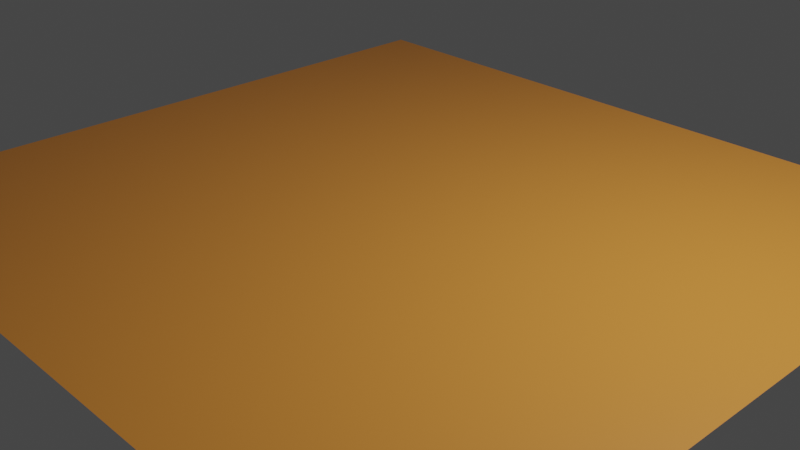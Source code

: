 # Source: Plane.blend  (saved by Blender 3.1.7; exported with 4.5.12 LTS)
import bpy
from mathutils import Matrix  # noqa: F401  (used for matrix-valued properties, if any)

bpy.ops.wm.read_factory_settings(use_empty=True)
scene = bpy.context.scene
scene.name = 'Scene'

# ---- collections
col_collection = bpy.data.collections.new('Collection'); scene.collection.children.link(col_collection)

# ---- materials (node trees are filled in below, after node groups)
mat_material = bpy.data.materials.new('Material')
mat_material.alpha_threshold = 0.0
mat_material.use_transparent_shadow = False
mat_material.line_color = (0.0, 0.0, 0.0, 1.0)

# ---- material node trees
mat_material.use_nodes = True; mat_material.node_tree.nodes.clear()
_N = mat_material.node_tree.nodes; _L = mat_material.node_tree.links
n0 = _N.new('ShaderNodeOutputMaterial'); n0.name = 'Material Output'; n0.location = (300, 300)
n1 = _N.new('ShaderNodeBsdfPrincipled'); n1.name = 'Principled BSDF'; n1.location = (10, 300)
n1.distribution = 'GGX'
n1.subsurface_method = 'RANDOM_WALK_SKIN'
n1.inputs[0].default_value = (0.8, 0.3007, 0.04898, 1.0)
n1.inputs[2].default_value = 0.4
n1.inputs[3].default_value = 1.45
n1.inputs[27].default_value = (0.0, 0.0, 0.0, 1.0)
n1.inputs[28].default_value = 1.0
_L.new(n1.outputs[0], n0.inputs[0])
n0.is_active_output = True

# ---- world
world_world = bpy.data.worlds.new('World'); scene.world = world_world
world_world.use_nodes = True; world_world.node_tree.nodes.clear()
_N = world_world.node_tree.nodes; _L = world_world.node_tree.links
n0 = _N.new('ShaderNodeOutputWorld'); n0.name = 'World Output'; n0.location = (300, 300)
n1 = _N.new('ShaderNodeBackground'); n1.name = 'Background'; n1.location = (10, 300)
n1.inputs[0].default_value = (0.05088, 0.05088, 0.05088, 1.0)
_L.new(n1.outputs[0], n0.inputs[0])
n0.is_active_output = True
world_world.color = (0.05088, 0.05088, 0.05088)
world_world.use_sun_shadow = False
world_world.sun_shadow_jitter_overblur = 0.0

# ---- cameras
cam_camera = bpy.data.cameras.new('Camera')
cam_camera.clip_end = 100.0
cam_camera.ortho_scale = 7.314

# ---- lights
light_light = bpy.data.lights.new('Light', 'POINT')
light_light.transmission_factor = 0.0
light_light.energy = 1000.0
light_light.shadow_soft_size = 0.1
light_light.shadow_maximum_resolution = 0.006
light_light.use_absolute_resolution = True

# ---- meshes
me_cube = bpy.data.meshes.new('Cube')
me_cube.from_pydata([(1.0, 1.0, 1.0), (1.0, -1.0, 1.0), (-1.0, 1.0, 1.0), (-1.0, -1.0, 1.0)], [], [(0, 2, 3, 1)])
_uv = me_cube.uv_layers.new(name='UVMap')
_uv.uv.foreach_set('vector', [0.625, 0.5, 0.875, 0.5, 0.875, 0.75, 0.625, 0.75])
me_cube.materials.append(mat_material)
me_cube.use_remesh_preserve_volume = False
me_cube.use_remesh_preserve_attributes = False
me_cube.use_mirror_vertex_groups = False
me_cube.update()

# ---- objects
ob_cube = bpy.data.objects.new('Cube', me_cube)
ob_light = bpy.data.objects.new('Light', light_light)
ob_camera = bpy.data.objects.new('Camera', cam_camera)

# ---- transforms, parenting, visibility, modifiers, constraints
ob_cube.location = (0.0, 0.0, 0.0)
ob_cube.scale = (4.197, 3.986, 0.1017)
ob_cube.lock_rotations_4d = False
ob_cube.empty_display_type = 'ARROWS'
ob_cube.lineart.crease_threshold = 0.0
ob_light.location = (4.076, 1.005, 5.904)
ob_light.rotation_euler = (0.6503, 0.05522, 1.866)
ob_light.lock_rotations_4d = False
ob_light.empty_display_type = 'ARROWS'
ob_light.color = (0.0, 0.0, 0.0, 0.0)
ob_light.lineart.crease_threshold = 0.0
ob_camera.location = (7.359, -6.926, 4.958)
ob_camera.rotation_euler = (1.109, 0.0, 0.8149)
ob_camera.lock_rotations_4d = False
ob_camera.empty_display_type = 'ARROWS'
ob_camera.color = (0.0, 0.0, 0.0, 0.0)
ob_camera.display_type = 'WIRE'
ob_camera.lineart.crease_threshold = 0.0

# ---- collection membership
col_collection.objects.link(ob_cube)
col_collection.objects.link(ob_light)
col_collection.objects.link(ob_camera)

# ---- scene / render settings (as saved in the file)
scene.camera = ob_camera
scene.frame_start = 1; scene.frame_end = 250; scene.frame_set(1)
scene.render.engine = 'BLENDER_EEVEE_NEXT'
scene.cycles.sampling_pattern = 'TABULATED_SOBOL'
scene.cycles.use_light_tree = False
scene.view_settings.view_transform = 'Filmic'
bpy.context.view_layer.update()
